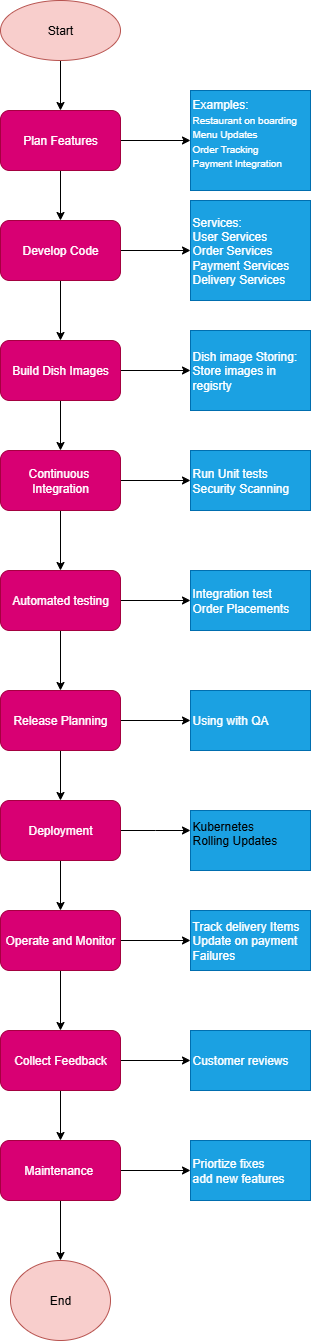

The diagram above was exported from draw.io. Its source (the exported page's mxGraphModel, read from the mxfile embedded in the PNG):
<mxGraphModel dx="1042" dy="562" grid="1" gridSize="10" guides="1" tooltips="1" connect="1" arrows="1" fold="1" page="1" pageScale="1" pageWidth="850" pageHeight="1100" math="0" shadow="0">
  <root>
    <mxCell id="0" />
    <mxCell id="1" parent="0" />
    <mxCell id="T4neyL1BTLPAXPrgX-IV-3" value="" style="edgeStyle=orthogonalEdgeStyle;rounded=0;orthogonalLoop=1;jettySize=auto;html=1;" edge="1" parent="1" source="T4neyL1BTLPAXPrgX-IV-1" target="T4neyL1BTLPAXPrgX-IV-2">
      <mxGeometry relative="1" as="geometry" />
    </mxCell>
    <mxCell id="T4neyL1BTLPAXPrgX-IV-1" value="Start" style="ellipse;whiteSpace=wrap;html=1;fillColor=#f8cecc;strokeColor=#b85450;" vertex="1" parent="1">
      <mxGeometry x="350" y="20" width="120" height="60" as="geometry" />
    </mxCell>
    <mxCell id="T4neyL1BTLPAXPrgX-IV-5" value="" style="edgeStyle=orthogonalEdgeStyle;rounded=0;orthogonalLoop=1;jettySize=auto;html=1;" edge="1" parent="1" source="T4neyL1BTLPAXPrgX-IV-2" target="T4neyL1BTLPAXPrgX-IV-4">
      <mxGeometry relative="1" as="geometry" />
    </mxCell>
    <mxCell id="T4neyL1BTLPAXPrgX-IV-27" value="" style="edgeStyle=orthogonalEdgeStyle;rounded=0;orthogonalLoop=1;jettySize=auto;html=1;" edge="1" parent="1" source="T4neyL1BTLPAXPrgX-IV-2" target="T4neyL1BTLPAXPrgX-IV-26">
      <mxGeometry relative="1" as="geometry" />
    </mxCell>
    <mxCell id="T4neyL1BTLPAXPrgX-IV-2" value="Plan Features" style="rounded=1;whiteSpace=wrap;html=1;fillColor=#d80073;fontColor=#ffffff;strokeColor=#A50040;" vertex="1" parent="1">
      <mxGeometry x="350" y="130" width="120" height="60" as="geometry" />
    </mxCell>
    <mxCell id="T4neyL1BTLPAXPrgX-IV-7" value="" style="edgeStyle=orthogonalEdgeStyle;rounded=0;orthogonalLoop=1;jettySize=auto;html=1;" edge="1" parent="1" source="T4neyL1BTLPAXPrgX-IV-4" target="T4neyL1BTLPAXPrgX-IV-6">
      <mxGeometry relative="1" as="geometry" />
    </mxCell>
    <mxCell id="T4neyL1BTLPAXPrgX-IV-29" value="" style="edgeStyle=orthogonalEdgeStyle;rounded=0;orthogonalLoop=1;jettySize=auto;html=1;" edge="1" parent="1" source="T4neyL1BTLPAXPrgX-IV-4" target="T4neyL1BTLPAXPrgX-IV-28">
      <mxGeometry relative="1" as="geometry" />
    </mxCell>
    <mxCell id="T4neyL1BTLPAXPrgX-IV-4" value="Develop Code" style="rounded=1;whiteSpace=wrap;html=1;fillColor=#d80073;fontColor=#ffffff;strokeColor=#A50040;" vertex="1" parent="1">
      <mxGeometry x="350" y="240" width="120" height="60" as="geometry" />
    </mxCell>
    <mxCell id="T4neyL1BTLPAXPrgX-IV-9" value="" style="edgeStyle=orthogonalEdgeStyle;rounded=0;orthogonalLoop=1;jettySize=auto;html=1;" edge="1" parent="1" source="T4neyL1BTLPAXPrgX-IV-6" target="T4neyL1BTLPAXPrgX-IV-8">
      <mxGeometry relative="1" as="geometry" />
    </mxCell>
    <mxCell id="T4neyL1BTLPAXPrgX-IV-31" value="" style="edgeStyle=orthogonalEdgeStyle;rounded=0;orthogonalLoop=1;jettySize=auto;html=1;" edge="1" parent="1" source="T4neyL1BTLPAXPrgX-IV-6" target="T4neyL1BTLPAXPrgX-IV-30">
      <mxGeometry relative="1" as="geometry" />
    </mxCell>
    <mxCell id="T4neyL1BTLPAXPrgX-IV-6" value="Build Dish Images" style="rounded=1;whiteSpace=wrap;html=1;fillColor=#d80073;fontColor=#ffffff;strokeColor=#A50040;" vertex="1" parent="1">
      <mxGeometry x="350" y="360" width="120" height="60" as="geometry" />
    </mxCell>
    <mxCell id="T4neyL1BTLPAXPrgX-IV-11" value="" style="edgeStyle=orthogonalEdgeStyle;rounded=0;orthogonalLoop=1;jettySize=auto;html=1;" edge="1" parent="1" source="T4neyL1BTLPAXPrgX-IV-8" target="T4neyL1BTLPAXPrgX-IV-10">
      <mxGeometry relative="1" as="geometry" />
    </mxCell>
    <mxCell id="T4neyL1BTLPAXPrgX-IV-33" value="" style="edgeStyle=orthogonalEdgeStyle;rounded=0;orthogonalLoop=1;jettySize=auto;html=1;" edge="1" parent="1" source="T4neyL1BTLPAXPrgX-IV-8" target="T4neyL1BTLPAXPrgX-IV-32">
      <mxGeometry relative="1" as="geometry" />
    </mxCell>
    <mxCell id="T4neyL1BTLPAXPrgX-IV-8" value="Continuous&amp;nbsp;&lt;div&gt;Integration&lt;/div&gt;" style="rounded=1;whiteSpace=wrap;html=1;fillColor=#d80073;fontColor=#ffffff;strokeColor=#A50040;" vertex="1" parent="1">
      <mxGeometry x="350" y="470" width="120" height="60" as="geometry" />
    </mxCell>
    <mxCell id="T4neyL1BTLPAXPrgX-IV-13" value="" style="edgeStyle=orthogonalEdgeStyle;rounded=0;orthogonalLoop=1;jettySize=auto;html=1;" edge="1" parent="1" source="T4neyL1BTLPAXPrgX-IV-10" target="T4neyL1BTLPAXPrgX-IV-12">
      <mxGeometry relative="1" as="geometry" />
    </mxCell>
    <mxCell id="T4neyL1BTLPAXPrgX-IV-35" value="" style="edgeStyle=orthogonalEdgeStyle;rounded=0;orthogonalLoop=1;jettySize=auto;html=1;" edge="1" parent="1" source="T4neyL1BTLPAXPrgX-IV-10" target="T4neyL1BTLPAXPrgX-IV-34">
      <mxGeometry relative="1" as="geometry" />
    </mxCell>
    <mxCell id="T4neyL1BTLPAXPrgX-IV-10" value="Automated testing" style="rounded=1;whiteSpace=wrap;html=1;fillColor=#d80073;fontColor=#ffffff;strokeColor=#A50040;" vertex="1" parent="1">
      <mxGeometry x="350" y="590" width="120" height="60" as="geometry" />
    </mxCell>
    <mxCell id="T4neyL1BTLPAXPrgX-IV-15" value="" style="edgeStyle=orthogonalEdgeStyle;rounded=0;orthogonalLoop=1;jettySize=auto;html=1;" edge="1" parent="1" source="T4neyL1BTLPAXPrgX-IV-12" target="T4neyL1BTLPAXPrgX-IV-14">
      <mxGeometry relative="1" as="geometry" />
    </mxCell>
    <mxCell id="T4neyL1BTLPAXPrgX-IV-37" value="" style="edgeStyle=orthogonalEdgeStyle;rounded=0;orthogonalLoop=1;jettySize=auto;html=1;" edge="1" parent="1" source="T4neyL1BTLPAXPrgX-IV-12" target="T4neyL1BTLPAXPrgX-IV-36">
      <mxGeometry relative="1" as="geometry" />
    </mxCell>
    <mxCell id="T4neyL1BTLPAXPrgX-IV-12" value="Release Planning" style="rounded=1;whiteSpace=wrap;html=1;fillColor=#d80073;fontColor=#ffffff;strokeColor=#A50040;" vertex="1" parent="1">
      <mxGeometry x="350" y="710" width="120" height="60" as="geometry" />
    </mxCell>
    <mxCell id="T4neyL1BTLPAXPrgX-IV-17" value="" style="edgeStyle=orthogonalEdgeStyle;rounded=0;orthogonalLoop=1;jettySize=auto;html=1;" edge="1" parent="1" source="T4neyL1BTLPAXPrgX-IV-14" target="T4neyL1BTLPAXPrgX-IV-16">
      <mxGeometry relative="1" as="geometry" />
    </mxCell>
    <mxCell id="T4neyL1BTLPAXPrgX-IV-39" value="" style="edgeStyle=orthogonalEdgeStyle;rounded=0;orthogonalLoop=1;jettySize=auto;html=1;" edge="1" parent="1" source="T4neyL1BTLPAXPrgX-IV-14">
      <mxGeometry relative="1" as="geometry">
        <mxPoint x="540" y="850" as="targetPoint" />
      </mxGeometry>
    </mxCell>
    <mxCell id="T4neyL1BTLPAXPrgX-IV-14" value="Deployment" style="rounded=1;whiteSpace=wrap;html=1;fillColor=#d80073;fontColor=#ffffff;strokeColor=#A50040;" vertex="1" parent="1">
      <mxGeometry x="350" y="820" width="120" height="60" as="geometry" />
    </mxCell>
    <mxCell id="T4neyL1BTLPAXPrgX-IV-19" value="" style="edgeStyle=orthogonalEdgeStyle;rounded=0;orthogonalLoop=1;jettySize=auto;html=1;" edge="1" parent="1" source="T4neyL1BTLPAXPrgX-IV-16" target="T4neyL1BTLPAXPrgX-IV-18">
      <mxGeometry relative="1" as="geometry" />
    </mxCell>
    <mxCell id="T4neyL1BTLPAXPrgX-IV-42" value="" style="edgeStyle=orthogonalEdgeStyle;rounded=0;orthogonalLoop=1;jettySize=auto;html=1;" edge="1" parent="1" source="T4neyL1BTLPAXPrgX-IV-16" target="T4neyL1BTLPAXPrgX-IV-41">
      <mxGeometry relative="1" as="geometry" />
    </mxCell>
    <mxCell id="T4neyL1BTLPAXPrgX-IV-16" value="Operate and Monitor" style="rounded=1;whiteSpace=wrap;html=1;fillColor=#d80073;fontColor=#ffffff;strokeColor=#A50040;" vertex="1" parent="1">
      <mxGeometry x="350" y="930" width="120" height="60" as="geometry" />
    </mxCell>
    <mxCell id="T4neyL1BTLPAXPrgX-IV-21" value="" style="edgeStyle=orthogonalEdgeStyle;rounded=0;orthogonalLoop=1;jettySize=auto;html=1;" edge="1" parent="1" source="T4neyL1BTLPAXPrgX-IV-18" target="T4neyL1BTLPAXPrgX-IV-20">
      <mxGeometry relative="1" as="geometry" />
    </mxCell>
    <mxCell id="T4neyL1BTLPAXPrgX-IV-44" value="" style="edgeStyle=orthogonalEdgeStyle;rounded=0;orthogonalLoop=1;jettySize=auto;html=1;" edge="1" parent="1" source="T4neyL1BTLPAXPrgX-IV-18" target="T4neyL1BTLPAXPrgX-IV-43">
      <mxGeometry relative="1" as="geometry" />
    </mxCell>
    <mxCell id="T4neyL1BTLPAXPrgX-IV-18" value="Collect Feedback" style="rounded=1;whiteSpace=wrap;html=1;fillColor=#d80073;fontColor=#ffffff;strokeColor=#A50040;" vertex="1" parent="1">
      <mxGeometry x="350" y="1050" width="120" height="60" as="geometry" />
    </mxCell>
    <mxCell id="T4neyL1BTLPAXPrgX-IV-46" value="" style="edgeStyle=orthogonalEdgeStyle;rounded=0;orthogonalLoop=1;jettySize=auto;html=1;" edge="1" parent="1" source="T4neyL1BTLPAXPrgX-IV-20" target="T4neyL1BTLPAXPrgX-IV-45">
      <mxGeometry relative="1" as="geometry" />
    </mxCell>
    <mxCell id="T4neyL1BTLPAXPrgX-IV-48" value="" style="edgeStyle=orthogonalEdgeStyle;rounded=0;orthogonalLoop=1;jettySize=auto;html=1;" edge="1" parent="1" source="T4neyL1BTLPAXPrgX-IV-20" target="T4neyL1BTLPAXPrgX-IV-47">
      <mxGeometry relative="1" as="geometry" />
    </mxCell>
    <mxCell id="T4neyL1BTLPAXPrgX-IV-20" value="Maintenance&amp;nbsp;" style="rounded=1;whiteSpace=wrap;html=1;fillColor=#d80073;fontColor=#ffffff;strokeColor=#A50040;" vertex="1" parent="1">
      <mxGeometry x="350" y="1160" width="120" height="60" as="geometry" />
    </mxCell>
    <mxCell id="T4neyL1BTLPAXPrgX-IV-26" value="Examples:&lt;div&gt;&lt;font style=&quot;font-size: 10px;&quot;&gt;Restaurant on boarding&lt;/font&gt;&lt;/div&gt;&lt;div&gt;&lt;font style=&quot;font-size: 10px;&quot;&gt;Menu Updates&lt;/font&gt;&lt;/div&gt;&lt;div&gt;&lt;font style=&quot;font-size: 10px;&quot;&gt;Order Tracking&lt;/font&gt;&lt;/div&gt;&lt;div&gt;&lt;font style=&quot;font-size: 10px;&quot;&gt;Payment Integration&lt;/font&gt;&lt;/div&gt;&lt;div&gt;&lt;br&gt;&lt;/div&gt;" style="rounded=0;whiteSpace=wrap;html=1;align=left;fillColor=#1ba1e2;fontColor=#ffffff;strokeColor=#006EAF;" vertex="1" parent="1">
      <mxGeometry x="540" y="110" width="120" height="100" as="geometry" />
    </mxCell>
    <mxCell id="T4neyL1BTLPAXPrgX-IV-28" value="Services:&lt;div&gt;User Services&lt;/div&gt;&lt;div&gt;Order Services&lt;/div&gt;&lt;div&gt;Payment Services&lt;/div&gt;&lt;div&gt;Delivery Services&lt;/div&gt;" style="rounded=0;whiteSpace=wrap;html=1;align=left;fillColor=#1ba1e2;fontColor=#ffffff;strokeColor=#006EAF;" vertex="1" parent="1">
      <mxGeometry x="540" y="220" width="120" height="100" as="geometry" />
    </mxCell>
    <mxCell id="T4neyL1BTLPAXPrgX-IV-30" value="Dish image Storing:&lt;div&gt;Store images in regisrty&lt;/div&gt;" style="rounded=0;whiteSpace=wrap;html=1;align=left;fillColor=#1ba1e2;fontColor=#ffffff;strokeColor=#006EAF;" vertex="1" parent="1">
      <mxGeometry x="540" y="350" width="120" height="80" as="geometry" />
    </mxCell>
    <mxCell id="T4neyL1BTLPAXPrgX-IV-32" value="Run Unit tests&lt;div&gt;Security Scanning&lt;/div&gt;" style="rounded=0;whiteSpace=wrap;html=1;align=left;fillColor=#1ba1e2;fontColor=#ffffff;strokeColor=#006EAF;" vertex="1" parent="1">
      <mxGeometry x="540" y="470" width="120" height="60" as="geometry" />
    </mxCell>
    <mxCell id="T4neyL1BTLPAXPrgX-IV-34" value="Integration test&lt;div&gt;Order Placements&lt;/div&gt;" style="rounded=0;whiteSpace=wrap;html=1;align=left;fillColor=#1ba1e2;fontColor=#ffffff;strokeColor=#006EAF;" vertex="1" parent="1">
      <mxGeometry x="540" y="590" width="120" height="60" as="geometry" />
    </mxCell>
    <mxCell id="T4neyL1BTLPAXPrgX-IV-36" value="Using with QA" style="rounded=0;whiteSpace=wrap;html=1;align=left;fillColor=#1ba1e2;fontColor=#ffffff;strokeColor=#006EAF;" vertex="1" parent="1">
      <mxGeometry x="540" y="710" width="120" height="60" as="geometry" />
    </mxCell>
    <mxCell id="T4neyL1BTLPAXPrgX-IV-40" value="&lt;div style=&quot;&quot;&gt;&lt;span style=&quot;background-color: transparent; color: light-dark(rgb(0, 0, 0), rgb(255, 255, 255));&quot;&gt;Kubernetes&lt;/span&gt;&lt;/div&gt;&lt;div&gt;&lt;div style=&quot;&quot;&gt;&lt;span style=&quot;background-color: transparent; color: light-dark(rgb(0, 0, 0), rgb(255, 255, 255));&quot;&gt;Rolling Updates&lt;/span&gt;&lt;/div&gt;&lt;div&gt;&lt;br&gt;&lt;/div&gt;&lt;/div&gt;" style="rounded=0;whiteSpace=wrap;html=1;align=left;fillColor=#1ba1e2;fontColor=#ffffff;strokeColor=#006EAF;" vertex="1" parent="1">
      <mxGeometry x="540" y="830" width="120" height="60" as="geometry" />
    </mxCell>
    <mxCell id="T4neyL1BTLPAXPrgX-IV-41" value="Track delivery Items&lt;div&gt;Update on payment Failures&lt;/div&gt;" style="rounded=0;whiteSpace=wrap;html=1;align=left;fillColor=#1ba1e2;fontColor=#ffffff;strokeColor=#006EAF;" vertex="1" parent="1">
      <mxGeometry x="540" y="930" width="120" height="60" as="geometry" />
    </mxCell>
    <mxCell id="T4neyL1BTLPAXPrgX-IV-43" value="Customer reviews" style="rounded=0;whiteSpace=wrap;html=1;align=left;fillColor=#1ba1e2;fontColor=#ffffff;strokeColor=#006EAF;" vertex="1" parent="1">
      <mxGeometry x="540" y="1050" width="120" height="60" as="geometry" />
    </mxCell>
    <mxCell id="T4neyL1BTLPAXPrgX-IV-45" value="Priortize fixes&lt;div&gt;add new features&lt;/div&gt;" style="rounded=0;whiteSpace=wrap;html=1;align=left;fillColor=#1ba1e2;fontColor=#ffffff;strokeColor=#006EAF;" vertex="1" parent="1">
      <mxGeometry x="540" y="1160" width="120" height="60" as="geometry" />
    </mxCell>
    <mxCell id="T4neyL1BTLPAXPrgX-IV-47" value="End" style="ellipse;whiteSpace=wrap;html=1;fillColor=#f8cecc;strokeColor=#b85450;" vertex="1" parent="1">
      <mxGeometry x="360" y="1280" width="100" height="80" as="geometry" />
    </mxCell>
  </root>
</mxGraphModel>